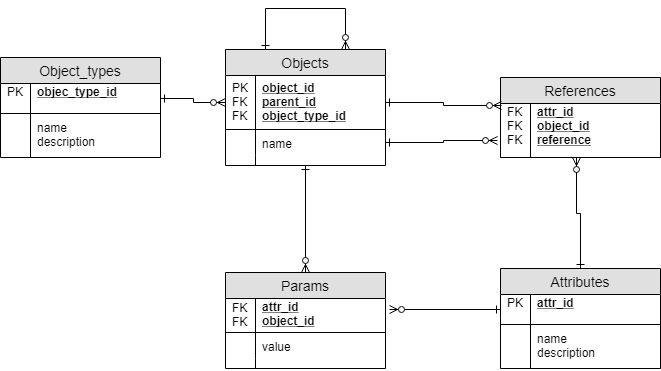

The diagram above was exported from draw.io. Its source (the exported page's mxGraphModel, read from the mxfile embedded in the PNG):
<mxGraphModel dx="1994" dy="797" grid="1" gridSize="10" guides="1" tooltips="1" connect="1" arrows="1" fold="1" page="1" pageScale="1" pageWidth="600" pageHeight="3000" math="0" shadow="0">
  <root>
    <mxCell id="0" />
    <mxCell id="1" parent="0" />
    <mxCell id="QhWp4DHuelWZFBcpqa8w-47" style="edgeStyle=orthogonalEdgeStyle;rounded=0;orthogonalLoop=1;jettySize=auto;html=1;entryX=0.5;entryY=0;entryDx=0;entryDy=0;startArrow=ERone;startFill=0;endArrow=ERzeroToMany;endFill=1;" edge="1" parent="1" source="QhWp4DHuelWZFBcpqa8w-1" target="QhWp4DHuelWZFBcpqa8w-31">
      <mxGeometry relative="1" as="geometry" />
    </mxCell>
    <mxCell id="QhWp4DHuelWZFBcpqa8w-1" value="Objects" style="swimlane;fontStyle=0;childLayout=stackLayout;horizontal=1;startSize=26;fillColor=#e0e0e0;horizontalStack=0;resizeParent=1;resizeParentMax=0;resizeLast=0;collapsible=1;marginBottom=0;swimlaneFillColor=#ffffff;align=center;fontSize=14;" vertex="1" parent="1">
      <mxGeometry x="115" y="171" width="160" height="116" as="geometry" />
    </mxCell>
    <mxCell id="QhWp4DHuelWZFBcpqa8w-2" value="object_id&#10;parent_id&#10;object_type_id" style="shape=partialRectangle;top=0;left=0;right=0;bottom=1;align=left;verticalAlign=middle;fillColor=none;spacingLeft=34;spacingRight=4;overflow=hidden;rotatable=0;points=[[0,0.5],[1,0.5]];portConstraint=eastwest;dropTarget=0;fontStyle=5;fontSize=12;" vertex="1" parent="QhWp4DHuelWZFBcpqa8w-1">
      <mxGeometry y="26" width="160" height="54" as="geometry" />
    </mxCell>
    <mxCell id="QhWp4DHuelWZFBcpqa8w-3" value="PK&#10;FK&#10;FK" style="shape=partialRectangle;top=0;left=0;bottom=0;fillColor=none;align=left;verticalAlign=middle;spacingLeft=4;spacingRight=4;overflow=hidden;rotatable=0;points=[];portConstraint=eastwest;part=1;fontSize=12;" vertex="1" connectable="0" parent="QhWp4DHuelWZFBcpqa8w-2">
      <mxGeometry width="30" height="54" as="geometry" />
    </mxCell>
    <mxCell id="QhWp4DHuelWZFBcpqa8w-4" value="name" style="shape=partialRectangle;top=0;left=0;right=0;bottom=0;align=left;verticalAlign=top;fillColor=none;spacingLeft=34;spacingRight=4;overflow=hidden;rotatable=0;points=[[0,0.5],[1,0.5]];portConstraint=eastwest;dropTarget=0;fontSize=12;" vertex="1" parent="QhWp4DHuelWZFBcpqa8w-1">
      <mxGeometry y="80" width="160" height="26" as="geometry" />
    </mxCell>
    <mxCell id="QhWp4DHuelWZFBcpqa8w-5" value="" style="shape=partialRectangle;top=0;left=0;bottom=0;fillColor=none;align=left;verticalAlign=top;spacingLeft=4;spacingRight=4;overflow=hidden;rotatable=0;points=[];portConstraint=eastwest;part=1;fontSize=12;" vertex="1" connectable="0" parent="QhWp4DHuelWZFBcpqa8w-4">
      <mxGeometry width="30" height="26" as="geometry" />
    </mxCell>
    <mxCell id="QhWp4DHuelWZFBcpqa8w-10" value="" style="shape=partialRectangle;top=0;left=0;right=0;bottom=0;align=left;verticalAlign=top;fillColor=none;spacingLeft=34;spacingRight=4;overflow=hidden;rotatable=0;points=[[0,0.5],[1,0.5]];portConstraint=eastwest;dropTarget=0;fontSize=12;" vertex="1" parent="QhWp4DHuelWZFBcpqa8w-1">
      <mxGeometry y="106" width="160" height="10" as="geometry" />
    </mxCell>
    <mxCell id="QhWp4DHuelWZFBcpqa8w-11" value="" style="shape=partialRectangle;top=0;left=0;bottom=0;fillColor=none;align=left;verticalAlign=top;spacingLeft=4;spacingRight=4;overflow=hidden;rotatable=0;points=[];portConstraint=eastwest;part=1;fontSize=12;" vertex="1" connectable="0" parent="QhWp4DHuelWZFBcpqa8w-10">
      <mxGeometry width="30" height="10" as="geometry" />
    </mxCell>
    <mxCell id="QhWp4DHuelWZFBcpqa8w-12" value="References" style="swimlane;fontStyle=0;childLayout=stackLayout;horizontal=1;startSize=26;fillColor=#e0e0e0;horizontalStack=0;resizeParent=1;resizeParentMax=0;resizeLast=0;collapsible=1;marginBottom=0;swimlaneFillColor=#ffffff;align=center;fontSize=14;" vertex="1" parent="1">
      <mxGeometry x="390" y="199" width="160" height="80" as="geometry" />
    </mxCell>
    <mxCell id="QhWp4DHuelWZFBcpqa8w-13" value="attr_id&#10;object_id&#10;reference&#10;" style="shape=partialRectangle;top=0;left=0;right=0;bottom=1;align=left;verticalAlign=middle;fillColor=none;spacingLeft=34;spacingRight=4;overflow=hidden;rotatable=0;points=[[0,0.5],[1,0.5]];portConstraint=eastwest;dropTarget=0;fontStyle=5;fontSize=12;" vertex="1" parent="QhWp4DHuelWZFBcpqa8w-12">
      <mxGeometry y="26" width="160" height="54" as="geometry" />
    </mxCell>
    <mxCell id="QhWp4DHuelWZFBcpqa8w-14" value="FK&#10;FK&#10;FK&#10;" style="shape=partialRectangle;top=0;left=0;bottom=0;fillColor=none;align=left;verticalAlign=middle;spacingLeft=4;spacingRight=4;overflow=hidden;rotatable=0;points=[];portConstraint=eastwest;part=1;fontSize=12;" vertex="1" connectable="0" parent="QhWp4DHuelWZFBcpqa8w-13">
      <mxGeometry width="30" height="54" as="geometry" />
    </mxCell>
    <mxCell id="QhWp4DHuelWZFBcpqa8w-45" style="edgeStyle=orthogonalEdgeStyle;rounded=0;orthogonalLoop=1;jettySize=auto;html=1;exitX=0.5;exitY=0;exitDx=0;exitDy=0;entryX=0.475;entryY=1;entryDx=0;entryDy=0;entryPerimeter=0;startArrow=ERone;startFill=0;endArrow=ERzeroToMany;endFill=1;" edge="1" parent="1" source="QhWp4DHuelWZFBcpqa8w-19" target="QhWp4DHuelWZFBcpqa8w-13">
      <mxGeometry relative="1" as="geometry" />
    </mxCell>
    <mxCell id="QhWp4DHuelWZFBcpqa8w-19" value="Attributes" style="swimlane;fontStyle=0;childLayout=stackLayout;horizontal=1;startSize=26;fillColor=#e0e0e0;horizontalStack=0;resizeParent=1;resizeParentMax=0;resizeLast=0;collapsible=1;marginBottom=0;swimlaneFillColor=#ffffff;align=center;fontSize=14;" vertex="1" parent="1">
      <mxGeometry x="390" y="390" width="160" height="100" as="geometry" />
    </mxCell>
    <mxCell id="QhWp4DHuelWZFBcpqa8w-20" value="attr_id&#10;" style="shape=partialRectangle;top=0;left=0;right=0;bottom=1;align=left;verticalAlign=middle;fillColor=none;spacingLeft=34;spacingRight=4;overflow=hidden;rotatable=0;points=[[0,0.5],[1,0.5]];portConstraint=eastwest;dropTarget=0;fontStyle=5;fontSize=12;" vertex="1" parent="QhWp4DHuelWZFBcpqa8w-19">
      <mxGeometry y="26" width="160" height="30" as="geometry" />
    </mxCell>
    <mxCell id="QhWp4DHuelWZFBcpqa8w-21" value="PK&#10;" style="shape=partialRectangle;top=0;left=0;bottom=0;fillColor=none;align=left;verticalAlign=middle;spacingLeft=4;spacingRight=4;overflow=hidden;rotatable=0;points=[];portConstraint=eastwest;part=1;fontSize=12;" vertex="1" connectable="0" parent="QhWp4DHuelWZFBcpqa8w-20">
      <mxGeometry width="30" height="30" as="geometry" />
    </mxCell>
    <mxCell id="QhWp4DHuelWZFBcpqa8w-22" value="name&#10;description&#10;" style="shape=partialRectangle;top=0;left=0;right=0;bottom=0;align=left;verticalAlign=top;fillColor=none;spacingLeft=34;spacingRight=4;overflow=hidden;rotatable=0;points=[[0,0.5],[1,0.5]];portConstraint=eastwest;dropTarget=0;fontSize=12;" vertex="1" parent="QhWp4DHuelWZFBcpqa8w-19">
      <mxGeometry y="56" width="160" height="44" as="geometry" />
    </mxCell>
    <mxCell id="QhWp4DHuelWZFBcpqa8w-23" value="" style="shape=partialRectangle;top=0;left=0;bottom=0;fillColor=none;align=left;verticalAlign=top;spacingLeft=4;spacingRight=4;overflow=hidden;rotatable=0;points=[];portConstraint=eastwest;part=1;fontSize=12;" vertex="1" connectable="0" parent="QhWp4DHuelWZFBcpqa8w-22">
      <mxGeometry width="30" height="44" as="geometry" />
    </mxCell>
    <mxCell id="QhWp4DHuelWZFBcpqa8w-26" value="Object_types" style="swimlane;fontStyle=0;childLayout=stackLayout;horizontal=1;startSize=26;fillColor=#e0e0e0;horizontalStack=0;resizeParent=1;resizeParentMax=0;resizeLast=0;collapsible=1;marginBottom=0;swimlaneFillColor=#ffffff;align=center;fontSize=14;" vertex="1" parent="1">
      <mxGeometry x="-110" y="179" width="160" height="100" as="geometry" />
    </mxCell>
    <mxCell id="QhWp4DHuelWZFBcpqa8w-27" value="objec_type_id&#10;" style="shape=partialRectangle;top=0;left=0;right=0;bottom=1;align=left;verticalAlign=middle;fillColor=none;spacingLeft=34;spacingRight=4;overflow=hidden;rotatable=0;points=[[0,0.5],[1,0.5]];portConstraint=eastwest;dropTarget=0;fontStyle=5;fontSize=12;" vertex="1" parent="QhWp4DHuelWZFBcpqa8w-26">
      <mxGeometry y="26" width="160" height="30" as="geometry" />
    </mxCell>
    <mxCell id="QhWp4DHuelWZFBcpqa8w-28" value="PK&#10;" style="shape=partialRectangle;top=0;left=0;bottom=0;fillColor=none;align=left;verticalAlign=middle;spacingLeft=4;spacingRight=4;overflow=hidden;rotatable=0;points=[];portConstraint=eastwest;part=1;fontSize=12;" vertex="1" connectable="0" parent="QhWp4DHuelWZFBcpqa8w-27">
      <mxGeometry width="30" height="30" as="geometry" />
    </mxCell>
    <mxCell id="QhWp4DHuelWZFBcpqa8w-29" value="name&#10;description&#10;" style="shape=partialRectangle;top=0;left=0;right=0;bottom=0;align=left;verticalAlign=top;fillColor=none;spacingLeft=34;spacingRight=4;overflow=hidden;rotatable=0;points=[[0,0.5],[1,0.5]];portConstraint=eastwest;dropTarget=0;fontSize=12;" vertex="1" parent="QhWp4DHuelWZFBcpqa8w-26">
      <mxGeometry y="56" width="160" height="44" as="geometry" />
    </mxCell>
    <mxCell id="QhWp4DHuelWZFBcpqa8w-30" value="" style="shape=partialRectangle;top=0;left=0;bottom=0;fillColor=none;align=left;verticalAlign=top;spacingLeft=4;spacingRight=4;overflow=hidden;rotatable=0;points=[];portConstraint=eastwest;part=1;fontSize=12;" vertex="1" connectable="0" parent="QhWp4DHuelWZFBcpqa8w-29">
      <mxGeometry width="30" height="44" as="geometry" />
    </mxCell>
    <mxCell id="QhWp4DHuelWZFBcpqa8w-31" value="Params" style="swimlane;fontStyle=0;childLayout=stackLayout;horizontal=1;startSize=26;fillColor=#e0e0e0;horizontalStack=0;resizeParent=1;resizeParentMax=0;resizeLast=0;collapsible=1;marginBottom=0;swimlaneFillColor=#ffffff;align=center;fontSize=14;" vertex="1" parent="1">
      <mxGeometry x="115" y="394" width="160" height="96" as="geometry" />
    </mxCell>
    <mxCell id="QhWp4DHuelWZFBcpqa8w-32" value="attr_id&#10;object_id&#10;" style="shape=partialRectangle;top=0;left=0;right=0;bottom=1;align=left;verticalAlign=middle;fillColor=none;spacingLeft=34;spacingRight=4;overflow=hidden;rotatable=0;points=[[0,0.5],[1,0.5]];portConstraint=eastwest;dropTarget=0;fontStyle=5;fontSize=12;" vertex="1" parent="QhWp4DHuelWZFBcpqa8w-31">
      <mxGeometry y="26" width="160" height="34" as="geometry" />
    </mxCell>
    <mxCell id="QhWp4DHuelWZFBcpqa8w-33" value="FK&#10;FK" style="shape=partialRectangle;top=0;left=0;bottom=0;fillColor=none;align=left;verticalAlign=middle;spacingLeft=4;spacingRight=4;overflow=hidden;rotatable=0;points=[];portConstraint=eastwest;part=1;fontSize=12;" vertex="1" connectable="0" parent="QhWp4DHuelWZFBcpqa8w-32">
      <mxGeometry width="30" height="34" as="geometry" />
    </mxCell>
    <mxCell id="QhWp4DHuelWZFBcpqa8w-34" value="value" style="shape=partialRectangle;top=0;left=0;right=0;bottom=0;align=left;verticalAlign=top;fillColor=none;spacingLeft=34;spacingRight=4;overflow=hidden;rotatable=0;points=[[0,0.5],[1,0.5]];portConstraint=eastwest;dropTarget=0;fontSize=12;" vertex="1" parent="QhWp4DHuelWZFBcpqa8w-31">
      <mxGeometry y="60" width="160" height="26" as="geometry" />
    </mxCell>
    <mxCell id="QhWp4DHuelWZFBcpqa8w-35" value="" style="shape=partialRectangle;top=0;left=0;bottom=0;fillColor=none;align=left;verticalAlign=top;spacingLeft=4;spacingRight=4;overflow=hidden;rotatable=0;points=[];portConstraint=eastwest;part=1;fontSize=12;" vertex="1" connectable="0" parent="QhWp4DHuelWZFBcpqa8w-34">
      <mxGeometry width="30" height="26" as="geometry" />
    </mxCell>
    <mxCell id="QhWp4DHuelWZFBcpqa8w-36" value="" style="shape=partialRectangle;top=0;left=0;right=0;bottom=0;align=left;verticalAlign=top;fillColor=none;spacingLeft=34;spacingRight=4;overflow=hidden;rotatable=0;points=[[0,0.5],[1,0.5]];portConstraint=eastwest;dropTarget=0;fontSize=12;" vertex="1" parent="QhWp4DHuelWZFBcpqa8w-31">
      <mxGeometry y="86" width="160" height="10" as="geometry" />
    </mxCell>
    <mxCell id="QhWp4DHuelWZFBcpqa8w-37" value="" style="shape=partialRectangle;top=0;left=0;bottom=0;fillColor=none;align=left;verticalAlign=top;spacingLeft=4;spacingRight=4;overflow=hidden;rotatable=0;points=[];portConstraint=eastwest;part=1;fontSize=12;" vertex="1" connectable="0" parent="QhWp4DHuelWZFBcpqa8w-36">
      <mxGeometry width="30" height="10" as="geometry" />
    </mxCell>
    <mxCell id="QhWp4DHuelWZFBcpqa8w-40" style="edgeStyle=orthogonalEdgeStyle;rounded=0;orthogonalLoop=1;jettySize=auto;html=1;entryX=0;entryY=0.5;entryDx=0;entryDy=0;endArrow=ERzeroToMany;endFill=1;startArrow=ERone;startFill=0;" edge="1" parent="1" source="QhWp4DHuelWZFBcpqa8w-27" target="QhWp4DHuelWZFBcpqa8w-2">
      <mxGeometry relative="1" as="geometry" />
    </mxCell>
    <mxCell id="QhWp4DHuelWZFBcpqa8w-43" style="edgeStyle=orthogonalEdgeStyle;rounded=0;orthogonalLoop=1;jettySize=auto;html=1;entryX=0.006;entryY=0.037;entryDx=0;entryDy=0;entryPerimeter=0;startArrow=ERone;startFill=0;endArrow=ERzeroToMany;endFill=1;" edge="1" parent="1" source="QhWp4DHuelWZFBcpqa8w-2" target="QhWp4DHuelWZFBcpqa8w-13">
      <mxGeometry relative="1" as="geometry" />
    </mxCell>
    <mxCell id="QhWp4DHuelWZFBcpqa8w-44" style="edgeStyle=orthogonalEdgeStyle;rounded=0;orthogonalLoop=1;jettySize=auto;html=1;entryX=-0.019;entryY=0.685;entryDx=0;entryDy=0;entryPerimeter=0;startArrow=ERone;startFill=0;endArrow=ERzeroToMany;endFill=1;" edge="1" parent="1" source="QhWp4DHuelWZFBcpqa8w-4" target="QhWp4DHuelWZFBcpqa8w-13">
      <mxGeometry relative="1" as="geometry" />
    </mxCell>
    <mxCell id="QhWp4DHuelWZFBcpqa8w-46" style="edgeStyle=orthogonalEdgeStyle;rounded=0;orthogonalLoop=1;jettySize=auto;html=1;entryX=1.025;entryY=0.324;entryDx=0;entryDy=0;entryPerimeter=0;startArrow=ERone;startFill=0;endArrow=ERzeroToMany;endFill=1;" edge="1" parent="1" source="QhWp4DHuelWZFBcpqa8w-20" target="QhWp4DHuelWZFBcpqa8w-32">
      <mxGeometry relative="1" as="geometry" />
    </mxCell>
    <mxCell id="QhWp4DHuelWZFBcpqa8w-48" style="edgeStyle=orthogonalEdgeStyle;rounded=0;orthogonalLoop=1;jettySize=auto;html=1;exitX=0.25;exitY=0;exitDx=0;exitDy=0;entryX=0.75;entryY=0;entryDx=0;entryDy=0;startArrow=ERone;startFill=0;endArrow=ERzeroToMany;endFill=1;" edge="1" parent="1" source="QhWp4DHuelWZFBcpqa8w-1" target="QhWp4DHuelWZFBcpqa8w-1">
      <mxGeometry relative="1" as="geometry">
        <Array as="points">
          <mxPoint x="155" y="130" />
          <mxPoint x="235" y="130" />
        </Array>
      </mxGeometry>
    </mxCell>
  </root>
</mxGraphModel>